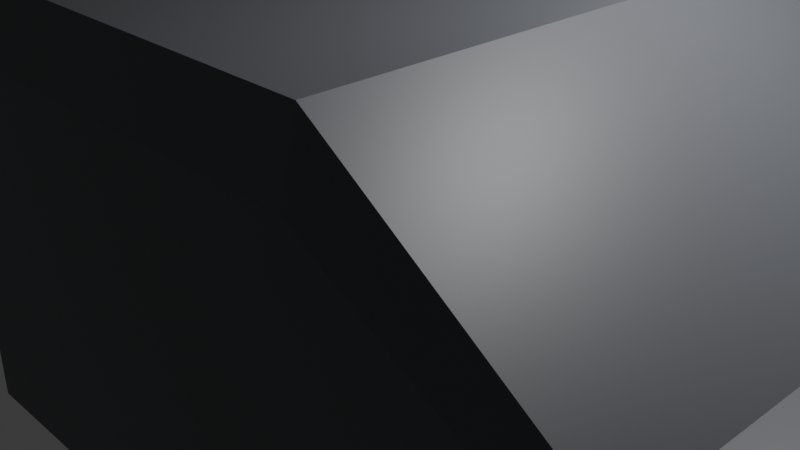 # Source: car1.blend  (saved by Blender 4.5.90; exported with 4.5.12 LTS)
import bpy
from mathutils import Matrix  # noqa: F401  (used for matrix-valued properties, if any)

bpy.ops.wm.read_factory_settings(use_empty=True)
scene = bpy.context.scene
scene.name = 'Scene'

# ---- collections
col_collection = bpy.data.collections.new('Collection'); scene.collection.children.link(col_collection)

# ---- images (referenced by path relative to the original .blend; pixels are not part of the script)
import os
ASSET_DIR = os.environ.get("B2B_ASSET_DIR", "")  # directory of the original .blend (textures are referenced by path, not embedded)
HERE = os.path.dirname(os.path.abspath(__file__))  # packed textures are extracted next to this script under _unpacked/

def load_image(name, relpath, width, height, colorspace="sRGB"):
    """Load a texture the original file referenced (path relative to the .blend, or extracted next to this script)."""
    p = next((c for c in (os.path.join(HERE, relpath), os.path.join(ASSET_DIR, relpath)) if relpath and os.path.exists(c)), "")
    if p:
        img = bpy.data.images.load(p, check_existing=True)
        img.name = name
    else:  # same state as the original file: an image datablock whose file is absent (Cycles renders it pink)
        img = bpy.data.images.new(name, width, height)
        img.source = "FILE"
        img.filepath = "//" + (relpath or name)
    img.colorspace_settings.name = colorspace
    return img
img_material_base_color = load_image('Material Base Color', '_unpacked/Material_Base_Color.e7006509.png', 256, 256, 'sRGB')

# ---- materials (node trees are filled in below, after node groups)
mat_material = bpy.data.materials.new('Material')
mat_material.alpha_threshold = 0.0
mat_material.roughness = 0.5
mat_material.line_color = (0.0, 0.0, 0.0, 1.0)

# ---- material node trees
mat_material.use_nodes = True; mat_material.node_tree.nodes.clear()
_N = mat_material.node_tree.nodes; _L = mat_material.node_tree.links
n0 = _N.new('ShaderNodeOutputMaterial'); n0.name = 'Material Output'; n0.location = (200, 100)
n1 = _N.new('ShaderNodeBsdfPrincipled'); n1.name = 'Principled BSDF'; n1.location = (-200, 100)
n1.inputs[3].default_value = 1.45
n2 = _N.new('ShaderNodeTexImage'); n2.name = 'Image Texture'; n2.location = (-490, 60)
n2.image = img_material_base_color
_L.new(n1.outputs[0], n0.inputs[0])
_L.new(n2.outputs[0], n1.inputs[0])
n0.is_active_output = True

# ---- world
world_world = bpy.data.worlds.new('World'); scene.world = world_world
world_world.use_nodes = True; world_world.node_tree.nodes.clear()
_N = world_world.node_tree.nodes; _L = world_world.node_tree.links
n0 = _N.new('ShaderNodeOutputWorld'); n0.name = 'World Output'; n0.location = (200, 100)
n1 = _N.new('ShaderNodeBackground'); n1.name = 'Background'; n1.location = (-200, 100)
n1.inputs[0].default_value = (0.05088, 0.05088, 0.05088, 1.0)
_L.new(n1.outputs[0], n0.inputs[0])
n0.is_active_output = True
world_world.color = (0.05088, 0.05088, 0.05088)
world_world.sun_shadow_jitter_overblur = 0.0

# ---- cameras
cam_camera = bpy.data.cameras.new('Camera')
cam_camera.clip_end = 100.0
cam_camera.ortho_scale = 7.314

# ---- lights
light_light = bpy.data.lights.new('Light', 'POINT')
light_light.energy = 1000.0
light_light.shadow_soft_size = 0.1

# ---- meshes
me_cube = bpy.data.meshes.new('Cube')
me_cube.from_pydata([(4.902, 2.99, 1.0), (4.902, 3.167, -1.161), (4.902, -3.1, 1.0), (4.902, -3.25, -1.161), (-5.554, 2.99, 1.0), (-5.554, 3.167, -1.161), (-5.554, -3.1, 1.0), (-5.554, -3.25, -1.161), (-0.109, 3.167, -1.161), (-0.109, -3.1, 2.683), (-0.109, -3.25, -1.161), (-0.109, 2.99, 2.683), (2.397, -3.25, -1.161), (2.397, 2.99, 2.683), (2.397, 3.167, -1.161), (2.397, -3.1, 2.683), (-2.615, 3.167, -1.161), (-2.615, -3.1, 2.683), (-2.615, -3.25, -1.161), (-2.615, 2.99, 2.683), (7.56, 2.99, 1.0), (8.134, 3.167, -1.161), (7.56, -3.1, 1.0), (8.134, -3.25, -1.161), (-8.485, 3.167, -1.161), (-8.485, -3.25, -1.161), (-7.958, -3.1, 1.0), (-7.958, 2.99, 1.0), (4.902, 3.167, 0.6038), (-5.554, -3.25, 0.6038), (4.902, -3.25, 0.6038), (-5.554, 3.167, 0.6038), (-0.109, 3.167, 1.954), (-0.109, -3.25, 1.954), (2.397, -3.25, 1.954), (2.397, 3.167, 1.954), (-2.615, 3.167, 1.954), (-2.615, -3.25, 1.954), (8.134, 3.167, 0.6038), (8.134, -3.25, 0.6038), (-8.485, -3.25, 0.6038), (-8.485, 3.167, 0.6038), (-5.554, 3.167, -1.907), (-5.554, -3.25, -1.907), (-2.615, 3.167, -1.907), (2.397, -3.25, -1.907), (4.902, -3.25, -1.907), (4.902, 3.167, -1.907), (2.397, 3.167, -1.907), (-0.109, 3.167, -1.907), (-2.615, -3.25, -1.907), (-0.109, -3.25, -1.907), (7.56, -3.25, -1.907), (7.56, 3.167, -1.907), (-8.485, 3.167, -1.907), (-8.485, -3.25, -1.907), (4.902, 3.167, -0.6877), (4.902, -3.25, -0.6877), (-5.554, 3.167, -0.6877), (-0.109, 3.167, 0.3964), (-0.109, -3.25, 0.3964), (2.397, -3.25, -0.01271), (2.397, 3.167, -0.01271), (-2.615, 3.167, -0.01271), (-2.615, -3.25, -0.01271), (8.134, 3.167, -0.2786), (8.134, -3.25, -0.2786), (-8.485, 3.167, -0.2786), (-5.554, -3.25, -0.6877), (-8.485, -3.25, -0.2786), (-4.084, -3.1, 1.842), (-4.084, 2.99, 1.842), (-4.084, 3.167, 1.279), (-4.084, -3.25, 1.279), (-4.084, -3.25, -0.3502), (-4.084, 3.167, -0.3502), (3.649, 2.99, 1.842), (3.649, -3.1, 1.842), (3.649, -3.25, 1.279), (3.649, 3.167, 1.279), (3.649, 3.167, -0.3502), (3.649, -3.25, -0.3502), (4.902, -0.05503, 1.0), (-5.554, -0.05503, 1.0), (-0.109, -0.05503, 2.683), (2.397, -0.05503, 2.683), (-2.615, -0.05503, 2.683), (7.56, -0.05503, 1.0), (8.134, -0.04163, -1.161), (-8.485, -0.04163, -1.161), (-7.958, -0.05503, 1.0), (-8.485, -0.04163, 0.6038), (8.134, -0.04163, 0.6038), (-5.554, -0.04163, -1.907), (4.902, -0.04163, -1.907), (-0.109, -0.04163, -1.907), (2.397, -0.04163, -1.907), (-2.615, -0.04163, -1.907), (7.56, -0.04163, -1.907), (-8.485, -0.04163, -1.907), (8.134, -0.04163, -0.2786), (-8.485, -0.04163, -0.2786), (-4.084, -0.05503, 1.842), (3.649, -0.05503, 1.842), (-5.554, 1.468, 1.0), (8.134, 1.563, -1.161), (-7.958, 1.468, 1.0), (-8.485, 1.563, 0.6038), (4.902, 1.563, -1.907), (7.56, 1.563, -1.907), (-8.485, 1.563, -0.2786), (3.649, 1.563, 0.05888), (2.397, 1.563, 0.3964), (2.397, 1.563, -1.161), (-4.084, 1.563, 0.05888), (-5.554, 1.563, -0.2786), (-5.554, 1.563, -1.161), (4.902, 1.468, 1.0), (-0.109, 1.468, 2.683), (2.397, 1.468, 2.683), (-2.615, 1.468, 2.683), (7.56, 1.468, 1.0), (-8.485, 1.563, -1.161), (8.134, 1.563, 0.6038), (-5.554, 1.563, -1.907), (-0.109, 1.563, -1.907), (2.397, 1.563, -1.907), (-2.615, 1.563, -1.907), (-8.485, 1.563, -1.907), (8.134, 1.563, -0.2786), (-4.084, 1.468, 1.842), (3.649, 1.468, 1.842), (4.902, 1.563, -0.2786), (4.902, 1.563, -1.161), (-2.615, 1.563, 0.3964), (-2.615, 1.563, -1.161), (4.902, -1.578, 1.0), (-0.109, -1.578, 2.683), (2.397, -1.578, 2.683), (-2.615, -1.578, 2.683), (7.56, -1.578, 1.0), (-8.485, -1.646, -1.161), (8.134, -1.646, 0.6038), (-5.554, -1.646, -1.907), (-0.109, -1.646, -1.907), (2.397, -1.646, -1.907), (-2.615, -1.646, -1.907), (-8.485, -1.646, -1.907), (8.134, -1.646, -0.2786), (-4.084, -1.578, 1.842), (3.649, -1.578, 1.842), (4.902, -1.646, -0.2786), (4.902, -1.646, -1.161), (-2.615, -1.646, 0.3964), (-2.615, -1.646, -1.161), (-5.554, -1.578, 1.0), (8.134, -1.646, -1.161), (-7.958, -1.578, 1.0), (-8.485, -1.646, 0.6038), (4.902, -1.646, -1.907), (7.56, -1.646, -1.907), (-8.485, -1.646, -0.2786), (3.649, -1.646, 0.05888), (2.397, -1.646, 0.3964), (2.397, -1.646, -1.161), (-4.084, -1.646, 0.05888), (-5.554, -1.646, -0.2786), (-5.554, -1.646, -1.161)], [], [(149, 155, 6, 70), (73, 70, 6, 29), (12, 10, 51, 45), (8, 14, 48, 49), (57, 3, 23, 66), (79, 76, 0, 28), (36, 19, 11, 32), (24, 5, 42, 54), (34, 15, 9, 33), (138, 137, 9, 15), (150, 138, 15, 77), (78, 77, 15, 34), (32, 11, 13, 35), (7, 25, 55, 43), (23, 3, 46, 52), (72, 71, 19, 36), (33, 9, 17, 37), (137, 139, 17, 9), (142, 140, 22, 39), (28, 0, 20, 38), (156, 23, 52, 160), (136, 2, 22, 140), (107, 106, 27, 41), (104, 4, 27, 106), (58, 5, 24, 67), (29, 6, 26, 40), (68, 29, 40, 69), (4, 31, 41, 27), (110, 107, 41, 67), (56, 28, 38, 65), (148, 142, 39, 66), (60, 33, 37, 64), (75, 72, 36, 63), (59, 32, 35, 62), (81, 78, 34, 61), (61, 34, 33, 60), (63, 36, 32, 59), (80, 79, 28, 56), (2, 30, 39, 22), (74, 73, 29, 68), (143, 43, 55, 147), (146, 144, 51, 50), (144, 145, 45, 51), (108, 47, 53, 109), (16, 8, 49, 44), (1, 21, 53, 47), (10, 18, 50, 51), (122, 24, 54, 128), (16, 63, 59, 8), (12, 61, 60, 10), (8, 59, 62, 14), (10, 60, 64, 18), (156, 148, 66, 23), (1, 56, 65, 21), (122, 110, 67, 24), (7, 68, 69, 25), (31, 58, 67, 41), (30, 57, 66, 39), (64, 37, 73, 74), (58, 31, 72, 75), (31, 4, 71, 72), (37, 17, 70, 73), (139, 149, 70, 17), (62, 35, 79, 80), (57, 30, 78, 81), (30, 2, 77, 78), (136, 150, 77, 2), (35, 13, 76, 79), (132, 111, 80, 56), (163, 162, 81, 61), (133, 132, 56, 1), (152, 159, 46, 3), (164, 163, 61, 12), (113, 126, 48, 14), (134, 114, 75, 63), (166, 165, 74, 68), (135, 134, 63, 16), (127, 135, 16, 44), (115, 116, 5, 58), (143, 167, 7, 43), (117, 131, 103, 82), (120, 130, 102, 86), (141, 161, 101, 89), (105, 129, 100, 88), (141, 89, 99, 147), (159, 94, 98, 160), (125, 126, 96, 95), (127, 125, 95, 97), (124, 93, 99, 128), (129, 123, 92, 100), (161, 158, 91, 101), (155, 83, 90, 157), (158, 157, 90, 91), (117, 82, 87, 121), (105, 88, 98, 109), (123, 121, 87, 92), (118, 120, 86, 84), (131, 119, 85, 103), (119, 118, 84, 85), (130, 104, 83, 102), (71, 4, 104, 130), (13, 11, 118, 119), (76, 13, 119, 131), (11, 19, 120, 118), (38, 20, 121, 123), (21, 105, 109, 53), (0, 117, 121, 20), (65, 38, 123, 129), (42, 124, 128, 54), (44, 49, 125, 127), (49, 48, 126, 125), (21, 65, 129, 105), (19, 71, 130, 120), (0, 76, 131, 117), (62, 80, 111, 112), (1, 47, 108, 133), (14, 62, 112, 113), (58, 75, 114, 115), (42, 5, 116, 124), (167, 143, 146, 154), (166, 167, 154, 153), (134, 135, 116, 115), (135, 127, 124, 116), (126, 113, 133, 108), (132, 133, 113, 112), (163, 164, 152, 151), (89, 101, 110, 122), (89, 122, 128, 99), (94, 108, 109, 98), (101, 91, 107, 110), (83, 104, 106, 90), (91, 90, 106, 107), (40, 26, 157, 158), (6, 155, 157, 26), (69, 40, 158, 161), (46, 159, 160, 52), (25, 141, 147, 55), (25, 69, 161, 141), (57, 81, 162, 151), (3, 57, 151, 152), (12, 45, 145, 164), (64, 74, 165, 153), (18, 64, 153, 154), (50, 18, 154, 146), (68, 7, 167, 166), (97, 146, 143, 93), (127, 97, 93, 124), (159, 152, 164, 145), (108, 94, 96, 126), (145, 96, 94, 159), (82, 103, 150, 136), (86, 102, 149, 139), (88, 100, 148, 156), (95, 96, 145, 144), (97, 95, 144, 146), (93, 143, 147, 99), (100, 92, 142, 148), (82, 136, 140, 87), (88, 156, 160, 98), (92, 87, 140, 142), (84, 86, 139, 137), (103, 85, 138, 150), (85, 84, 137, 138), (102, 83, 155, 149)])
_uv = me_cube.uv_layers.new(name='UVMap')
_uv.uv.foreach_set('vector', [0.8438, 0.6875, 0.875, 0.6875, 0.875, 0.75, 0.8438, 0.75, 0.5755, 0.9687, 0.625, 0.9688, 0.625, 1.0, 0.5755, 1.0, 0.375, 0.8125, 0.375, 0.875, 0.375, 0.875, 0.375, 0.8125, 0.375, 0.375, 0.375, 0.4375, 0.375, 0.4375, 0.375, 0.375, 0.4752, 0.75, 0.375, 0.75, 0.375, 0.75, 0.4752, 0.75, 0.5755, 0.4688, 0.625, 0.4688, 0.625, 0.5, 0.5755, 0.5, 0.5755, 0.3125, 0.625, 0.3125, 0.625, 0.375, 0.5755, 0.375, 0.375, 0.25, 0.375, 0.25, 0.375, 0.25, 0.375, 0.25, 0.5755, 0.8125, 0.625, 0.8125, 0.625, 0.875, 0.5755, 0.875, 0.6875, 0.6875, 0.75, 0.6875, 0.75, 0.75, 0.6875, 0.75, 0.6562, 0.6875, 0.6875, 0.6875, 0.6875, 0.75, 0.6562, 0.75, 0.5755, 0.7812, 0.625, 0.7812, 0.625, 0.8125, 0.5755, 0.8125, 0.5755, 0.375, 0.625, 0.375, 0.625, 0.4375, 0.5755, 0.4375, 0.375, 1.0, 0.375, 1.0, 0.375, 1.0, 0.375, 1.0, 0.375, 0.75, 0.375, 0.75, 0.375, 0.75, 0.375, 0.75, 0.5755, 0.2812, 0.625, 0.2813, 0.625, 0.3125, 0.5755, 0.3125, 0.5755, 0.875, 0.625, 0.875, 0.625, 0.9375, 0.5755, 0.9375, 0.75, 0.6875, 0.8125, 0.6875, 0.8125, 0.75, 0.75, 0.75, 0.5755, 0.6875, 0.625, 0.6875, 0.625, 0.75, 0.5755, 0.75, 0.5755, 0.5, 0.625, 0.5, 0.625, 0.5, 0.5755, 0.5, 0.375, 0.6875, 0.375, 0.75, 0.375, 0.75, 0.375, 0.6875, 0.625, 0.6875, 0.625, 0.75, 0.625, 0.75, 0.625, 0.6875, 0.5755, 0.1875, 0.625, 0.1875, 0.625, 0.25, 0.5755, 0.25, 0.875, 0.5625, 0.875, 0.5, 0.875, 0.5, 0.875, 0.5625, 0.4752, 0.25, 0.375, 0.25, 0.375, 0.25, 0.4752, 0.25, 0.5755, 1.0, 0.625, 1.0, 0.625, 1.0, 0.5755, 1.0, 0.4752, 1.0, 0.5755, 1.0, 0.5755, 1.0, 0.4752, 1.0, 0.625, 0.25, 0.5755, 0.25, 0.5755, 0.25, 0.625, 0.25, 0.4752, 0.1875, 0.5755, 0.1875, 0.5755, 0.25, 0.4752, 0.25, 0.4752, 0.5, 0.5755, 0.5, 0.5755, 0.5, 0.4752, 0.5, 0.4752, 0.6875, 0.5755, 0.6875, 0.5755, 0.75, 0.4752, 0.75, 0.4752, 0.875, 0.5755, 0.875, 0.5755, 0.9375, 0.4752, 0.9375, 0.4752, 0.2812, 0.5755, 0.2812, 0.5755, 0.3125, 0.4752, 0.3125, 0.4752, 0.375, 0.5755, 0.375, 0.5755, 0.4375, 0.4752, 0.4375, 0.4752, 0.7812, 0.5755, 0.7812, 0.5755, 0.8125, 0.4752, 0.8125, 0.4752, 0.8125, 0.5755, 0.8125, 0.5755, 0.875, 0.4752, 0.875, 0.4752, 0.3125, 0.5755, 0.3125, 0.5755, 0.375, 0.4752, 0.375, 0.4752, 0.4688, 0.5755, 0.4688, 0.5755, 0.5, 0.4752, 0.5, 0.625, 0.75, 0.5755, 0.75, 0.5755, 0.75, 0.625, 0.75, 0.4752, 0.9688, 0.5755, 0.9687, 0.5755, 1.0, 0.4752, 1.0, 0.125, 0.6875, 0.125, 0.75, 0.125, 0.75, 0.125, 0.6875, 0.1875, 0.6875, 0.25, 0.6875, 0.25, 0.75, 0.1875, 0.75, 0.25, 0.6875, 0.3125, 0.6875, 0.3125, 0.75, 0.25, 0.75, 0.375, 0.5625, 0.375, 0.5, 0.375, 0.5, 0.375, 0.5625, 0.375, 0.3125, 0.375, 0.375, 0.375, 0.375, 0.375, 0.3125, 0.375, 0.5, 0.375, 0.5, 0.375, 0.5, 0.375, 0.5, 0.375, 0.875, 0.375, 0.9375, 0.375, 0.9375, 0.375, 0.875, 0.375, 0.1875, 0.375, 0.25, 0.375, 0.25, 0.375, 0.1875, 0.375, 0.3125, 0.4752, 0.3125, 0.4752, 0.375, 0.375, 0.375, 0.375, 0.8125, 0.4752, 0.8125, 0.4752, 0.875, 0.375, 0.875, 0.375, 0.375, 0.4752, 0.375, 0.4752, 0.4375, 0.375, 0.4375, 0.375, 0.875, 0.4752, 0.875, 0.4752, 0.9375, 0.375, 0.9375, 0.375, 0.6875, 0.4752, 0.6875, 0.4752, 0.75, 0.375, 0.75, 0.375, 0.5, 0.4752, 0.5, 0.4752, 0.5, 0.375, 0.5, 0.375, 0.1875, 0.4752, 0.1875, 0.4752, 0.25, 0.375, 0.25, 0.375, 1.0, 0.4752, 1.0, 0.4752, 1.0, 0.375, 1.0, 0.5755, 0.25, 0.4752, 0.25, 0.4752, 0.25, 0.5755, 0.25, 0.5755, 0.75, 0.4752, 0.75, 0.4752, 0.75, 0.5755, 0.75, 0.4752, 0.9375, 0.5755, 0.9375, 0.5755, 0.9687, 0.4752, 0.9688, 0.4752, 0.25, 0.5755, 0.25, 0.5755, 0.2812, 0.4752, 0.2812, 0.5755, 0.25, 0.625, 0.25, 0.625, 0.2813, 0.5755, 0.2812, 0.5755, 0.9375, 0.625, 0.9375, 0.625, 0.9688, 0.5755, 0.9687, 0.8125, 0.6875, 0.8438, 0.6875, 0.8438, 0.75, 0.8125, 0.75, 0.4752, 0.4375, 0.5755, 0.4375, 0.5755, 0.4688, 0.4752, 0.4688, 0.4752, 0.75, 0.5755, 0.75, 0.5755, 0.7812, 0.4752, 0.7812, 0.5755, 0.75, 0.625, 0.75, 0.625, 0.7812, 0.5755, 0.7812, 0.625, 0.6875, 0.6562, 0.6875, 0.6562, 0.75, 0.625, 0.75, 0.5755, 0.4375, 0.625, 0.4375, 0.625, 0.4688, 0.5755, 0.4688, 0.4752, 0.5625, 0.4752, 0.5469, 0.4752, 0.4688, 0.4752, 0.5, 0.4752, 0.7188, 0.4752, 0.7031, 0.4752, 0.7812, 0.4752, 0.8125, 0.375, 0.5625, 0.4752, 0.5625, 0.4752, 0.5, 0.375, 0.5, 0.375, 0.6875, 0.375, 0.6875, 0.375, 0.75, 0.375, 0.75, 0.375, 0.7188, 0.4752, 0.7188, 0.4752, 0.8125, 0.375, 0.8125, 0.375, 0.5312, 0.375, 0.5312, 0.375, 0.4375, 0.375, 0.4375, 0.4752, 0.4687, 0.4752, 0.4531, 0.4752, 0.2812, 0.4752, 0.3125, 0.4752, 0.8125, 0.4752, 0.7969, 0.4752, 0.9688, 0.4752, 1.0, 0.375, 0.4688, 0.4752, 0.4687, 0.4752, 0.3125, 0.375, 0.3125, 0.375, 0.4688, 0.375, 0.4688, 0.375, 0.3125, 0.375, 0.3125, 0.4752, 0.4375, 0.375, 0.4375, 0.375, 0.25, 0.4752, 0.25, 0.375, 0.8125, 0.375, 0.8125, 0.375, 1.0, 0.375, 1.0, 0.625, 0.5625, 0.6562, 0.5625, 0.6562, 0.625, 0.625, 0.625, 0.8125, 0.5625, 0.8438, 0.5625, 0.8438, 0.625, 0.8125, 0.625, 0.375, 0.0625, 0.4752, 0.0625, 0.4752, 0.125, 0.375, 0.125, 0.375, 0.5625, 0.4752, 0.5625, 0.4752, 0.625, 0.375, 0.625, 0.375, 0.0625, 0.375, 0.125, 0.375, 0.125, 0.375, 0.0625, 0.375, 0.6875, 0.375, 0.625, 0.375, 0.625, 0.375, 0.6875, 0.25, 0.5625, 0.3125, 0.5625, 0.3125, 0.625, 0.25, 0.625, 0.1875, 0.5625, 0.25, 0.5625, 0.25, 0.625, 0.1875, 0.625, 0.125, 0.5625, 0.125, 0.625, 0.125, 0.625, 0.125, 0.5625, 0.4752, 0.5625, 0.5755, 0.5625, 0.5755, 0.625, 0.4752, 0.625, 0.4752, 0.0625, 0.5755, 0.0625, 0.5755, 0.125, 0.4752, 0.125, 0.875, 0.6875, 0.875, 0.625, 0.875, 0.625, 0.875, 0.6875, 0.5755, 0.0625, 0.625, 0.0625, 0.625, 0.125, 0.5755, 0.125, 0.625, 0.5625, 0.625, 0.625, 0.625, 0.625, 0.625, 0.5625, 0.375, 0.5625, 0.375, 0.625, 0.375, 0.625, 0.375, 0.5625, 0.5755, 0.5625, 0.625, 0.5625, 0.625, 0.625, 0.5755, 0.625, 0.75, 0.5625, 0.8125, 0.5625, 0.8125, 0.625, 0.75, 0.625, 0.6562, 0.5625, 0.6875, 0.5625, 0.6875, 0.625, 0.6562, 0.625, 0.6875, 0.5625, 0.75, 0.5625, 0.75, 0.625, 0.6875, 0.625, 0.8438, 0.5625, 0.875, 0.5625, 0.875, 0.625, 0.8438, 0.625, 0.8438, 0.5, 0.875, 0.5, 0.875, 0.5625, 0.8438, 0.5625, 0.6875, 0.5, 0.75, 0.5, 0.75, 0.5625, 0.6875, 0.5625, 0.6562, 0.5, 0.6875, 0.5, 0.6875, 0.5625, 0.6562, 0.5625, 0.75, 0.5, 0.8125, 0.5, 0.8125, 0.5625, 0.75, 0.5625, 0.5755, 0.5, 0.625, 0.5, 0.625, 0.5625, 0.5755, 0.5625, 0.375, 0.5, 0.375, 0.5625, 0.375, 0.5625, 0.375, 0.5, 0.625, 0.5, 0.625, 0.5625, 0.625, 0.5625, 0.625, 0.5, 0.4752, 0.5, 0.5755, 0.5, 0.5755, 0.5625, 0.4752, 0.5625, 0.125, 0.5, 0.125, 0.5625, 0.125, 0.5625, 0.125, 0.5, 0.1875, 0.5, 0.25, 0.5, 0.25, 0.5625, 0.1875, 0.5625, 0.25, 0.5, 0.3125, 0.5, 0.3125, 0.5625, 0.25, 0.5625, 0.375, 0.5, 0.4752, 0.5, 0.4752, 0.5625, 0.375, 0.5625, 0.8125, 0.5, 0.8438, 0.5, 0.8438, 0.5625, 0.8125, 0.5625, 0.625, 0.5, 0.6562, 0.5, 0.6562, 0.5625, 0.625, 0.5625, 0.4752, 0.4375, 0.4752, 0.4688, 0.4752, 0.5469, 0.4752, 0.5312, 0.375, 0.5, 0.375, 0.5, 0.375, 0.5625, 0.375, 0.5625, 0.375, 0.4375, 0.4752, 0.4375, 0.4752, 0.5312, 0.375, 0.5312, 0.4752, 0.25, 0.4752, 0.2812, 0.4752, 0.4531, 0.4752, 0.4375, 0.375, 0.25, 0.375, 0.25, 0.375, 0.4375, 0.375, 0.4375, 0.375, 0.8125, 0.375, 0.8125, 0.375, 0.7812, 0.375, 0.7812, 0.4752, 0.8125, 0.375, 0.8125, 0.375, 0.7812, 0.4752, 0.7812, 0.4752, 0.4687, 0.375, 0.4688, 0.375, 0.4375, 0.4752, 0.4375, 0.375, 0.4688, 0.375, 0.4688, 0.375, 0.4375, 0.375, 0.4375, 0.375, 0.5312, 0.375, 0.5312, 0.375, 0.5625, 0.375, 0.5625, 0.4752, 0.5625, 0.375, 0.5625, 0.375, 0.5312, 0.4752, 0.5312, 0.4752, 0.7188, 0.375, 0.7188, 0.375, 0.6875, 0.4752, 0.6875, 0.375, 0.125, 0.4752, 0.125, 0.4752, 0.1875, 0.375, 0.1875, 0.375, 0.125, 0.375, 0.1875, 0.375, 0.1875, 0.375, 0.125, 0.375, 0.625, 0.375, 0.5625, 0.375, 0.5625, 0.375, 0.625, 0.4752, 0.125, 0.5755, 0.125, 0.5755, 0.1875, 0.4752, 0.1875, 0.875, 0.625, 0.875, 0.5625, 0.875, 0.5625, 0.875, 0.625, 0.5755, 0.125, 0.625, 0.125, 0.625, 0.1875, 0.5755, 0.1875, 0.5755, 0.0, 0.625, 0.0, 0.625, 0.0625, 0.5755, 0.0625, 0.875, 0.75, 0.875, 0.6875, 0.875, 0.6875, 0.875, 0.75, 0.4752, 0.0, 0.5755, 0.0, 0.5755, 0.0625, 0.4752, 0.0625, 0.375, 0.75, 0.375, 0.6875, 0.375, 0.6875, 0.375, 0.75, 0.375, 0.0, 0.375, 0.0625, 0.375, 0.0625, 0.375, 0.0, 0.375, 0.0, 0.4752, 0.0, 0.4752, 0.0625, 0.375, 0.0625, 0.4752, 0.75, 0.4752, 0.7812, 0.4752, 0.7031, 0.4752, 0.6875, 0.375, 0.75, 0.4752, 0.75, 0.4752, 0.6875, 0.375, 0.6875, 0.375, 0.8125, 0.375, 0.8125, 0.375, 0.7188, 0.375, 0.7188, 0.4752, 0.9375, 0.4752, 0.9688, 0.4752, 0.7969, 0.4752, 0.7812, 0.375, 0.9375, 0.4752, 0.9375, 0.4752, 0.7812, 0.375, 0.7812, 0.375, 0.9375, 0.375, 0.9375, 0.375, 0.7812, 0.375, 0.7812, 0.4752, 1.0, 0.375, 1.0, 0.375, 0.8125, 0.4752, 0.8125, 0.1875, 0.625, 0.1875, 0.6875, 0.125, 0.6875, 0.125, 0.625, 0.1875, 0.5625, 0.1875, 0.625, 0.125, 0.625, 0.125, 0.5625, 0.375, 0.6875, 0.375, 0.6875, 0.375, 0.7188, 0.375, 0.7188, 0.375, 0.5625, 0.375, 0.625, 0.3125, 0.625, 0.3125, 0.5625, 0.3125, 0.6875, 0.3125, 0.625, 0.375, 0.625, 0.375, 0.6875, 0.625, 0.625, 0.6562, 0.625, 0.6562, 0.6875, 0.625, 0.6875, 0.8125, 0.625, 0.8438, 0.625, 0.8438, 0.6875, 0.8125, 0.6875, 0.375, 0.625, 0.4752, 0.625, 0.4752, 0.6875, 0.375, 0.6875, 0.25, 0.625, 0.3125, 0.625, 0.3125, 0.6875, 0.25, 0.6875, 0.1875, 0.625, 0.25, 0.625, 0.25, 0.6875, 0.1875, 0.6875, 0.125, 0.625, 0.125, 0.6875, 0.125, 0.6875, 0.125, 0.625, 0.4752, 0.625, 0.5755, 0.625, 0.5755, 0.6875, 0.4752, 0.6875, 0.625, 0.625, 0.625, 0.6875, 0.625, 0.6875, 0.625, 0.625, 0.375, 0.625, 0.375, 0.6875, 0.375, 0.6875, 0.375, 0.625, 0.5755, 0.625, 0.625, 0.625, 0.625, 0.6875, 0.5755, 0.6875, 0.75, 0.625, 0.8125, 0.625, 0.8125, 0.6875, 0.75, 0.6875, 0.6562, 0.625, 0.6875, 0.625, 0.6875, 0.6875, 0.6562, 0.6875, 0.6875, 0.625, 0.75, 0.625, 0.75, 0.6875, 0.6875, 0.6875, 0.8438, 0.625, 0.875, 0.625, 0.875, 0.6875, 0.8438, 0.6875])
me_cube.materials.append(mat_material)
me_cube.use_mirror_vertex_groups = False
me_cube.update()

# ---- objects
ob_cube = bpy.data.objects.new('Cube', me_cube)
ob_light = bpy.data.objects.new('Light', light_light)
ob_camera = bpy.data.objects.new('Camera', cam_camera)

# ---- transforms, parenting, visibility, modifiers, constraints
ob_cube.location = (0.0, 0.0, 0.0)
ob_cube.lock_rotations_4d = False
ob_cube.empty_display_type = 'ARROWS'
ob_cube.lineart.crease_threshold = 0.0
ob_light.location = (4.076, 1.005, 5.904)
ob_light.rotation_euler = (0.6503, 0.05522, 1.866)
ob_light.lock_rotations_4d = False
ob_light.empty_display_type = 'ARROWS'
ob_light.color = (0.0, 0.0, 0.0, 0.0)
ob_light.lineart.crease_threshold = 0.0
ob_camera.location = (7.359, -6.926, 4.958)
ob_camera.rotation_euler = (1.109, 0.0, 0.8149)
ob_camera.lock_rotations_4d = False
ob_camera.empty_display_type = 'ARROWS'
ob_camera.color = (0.0, 0.0, 0.0, 0.0)
ob_camera.display_type = 'WIRE'
ob_camera.lineart.crease_threshold = 0.0

# ---- collection membership
col_collection.objects.link(ob_cube)
col_collection.objects.link(ob_light)
col_collection.objects.link(ob_camera)

# ---- scene / render settings (as saved in the file)
scene.camera = ob_camera
scene.frame_start = 1; scene.frame_end = 250; scene.frame_set(1)
scene.render.engine = 'BLENDER_EEVEE_NEXT'
bpy.context.view_layer.update()
